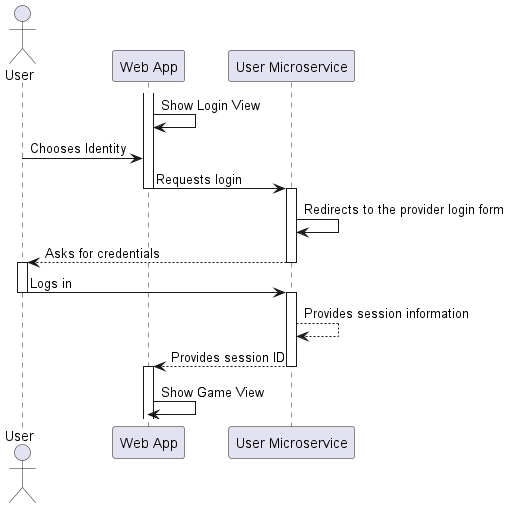

The diagram above was rendered by PlantUML. Its source (embedded in the PNG):
@startuml
actor User as u
participant "Web App" as w
participant "User Microservice" as um
activate w
w -> w: Show Login View
u -> w: Chooses Identity
w -> um: Requests login
deactivate w
activate um
um -> um: Redirects to the provider login form
um --> u: Asks for credentials
deactivate um
activate u
u -> um: Logs in
deactivate u
activate um
um --> um: Provides session information
um --> w: Provides session ID
deactivate um
activate w
w -> w: Show Game View
deactivate um
@enduml